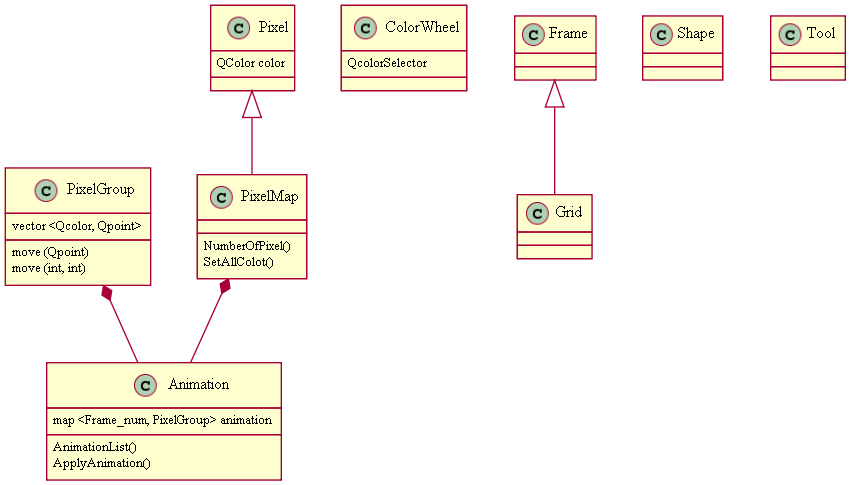

The diagram above was rendered by PlantUML. Its source (embedded in the PNG):
@startuml img/state_img03.png
Pixel <|-- PixelMap
PixelMap *-- Animation
Shape:
ColorWheel: QcolorSelector
Tool:
Pixel : QColor color
PixelMap : NumberOfPixel()
PixelMap : SetAllColot()
PixelGroup *-- Animation
Animation : AnimationList()
Animation : ApplyAnimation()
Animation : map <Frame_num, PixelGroup> animation
PixelGroup : vector <Qcolor, Qpoint>
PixelGroup : move (Qpoint)
PixelGroup: move (int, int)
Frame <|-- Grid
@enduml